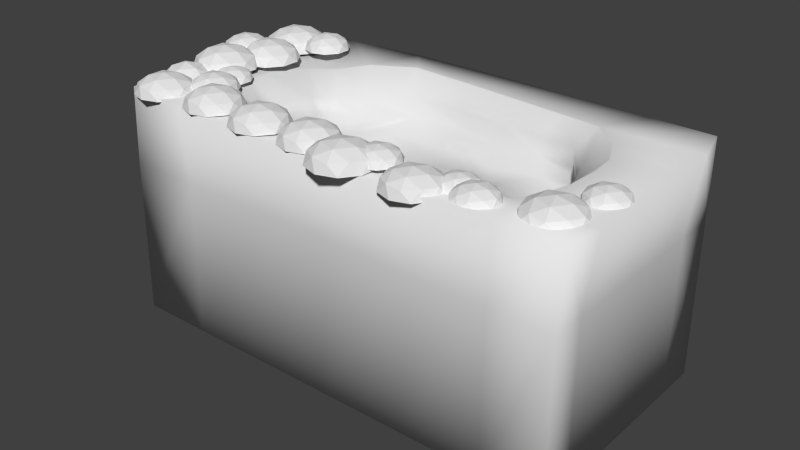 # Source: burialsite.blend  (saved by Blender 2.76.0; exported with 4.5.12 LTS)
import bpy
from mathutils import Matrix  # noqa: F401  (used for matrix-valued properties, if any)

bpy.ops.wm.read_factory_settings(use_empty=True)
scene = bpy.context.scene
scene.name = 'Scene'

# ---- collections
col_collection_1 = bpy.data.collections.new('Collection 1'); scene.collection.children.link(col_collection_1)

# ---- materials (node trees are filled in below, after node groups)
mat_material = bpy.data.materials.new('Material')
mat_material.alpha_threshold = 0.0
mat_material.use_transparent_shadow = False
mat_material.roughness = 0.5
mat_material.line_color = (0.0, 0.0, 0.0, 1.0)

# ---- material node trees

# ---- world
world_world = bpy.data.worlds.new('World'); scene.world = world_world
world_world.color = (0.05088, 0.05088, 0.05088)
world_world.use_sun_shadow = False
world_world.sun_shadow_jitter_overblur = 0.0
world_world.cycles.sampling_method = 'MANUAL'
world_world.cycles.sample_map_resolution = 256

# ---- meshes
me_cube = bpy.data.meshes.new('Cube')
me_cube.from_pydata([(1.0, 1.0, -1.0), (1.0, -1.0, -1.0), (-1.0, -1.0, -1.0), (-1.0, 1.0, -1.0), (2.996, 1.0, -1.0), (2.996, -1.0, -1.0), (1.0, -5.96e-08, -1.0), (-1.0, 2.98e-07, -1.0), (2.996, -5.96e-07, -1.0), (1.04, -0.9015, 0.9708), (0.9998, 0.7536, 0.9999), (-0.216, 0.5298, 0.9053), (-0.1824, -0.5692, 0.9848), (-0.4892, 0.007002, 0.9509), (2.61, 0.003417, 0.9718), (2.417, -0.6723, 0.9585), (2.261, 0.6322, 1.0), (1.011, 0.3008, -0.1067), (1.025, -0.3395, -0.157), (1.896, -0.001044, -0.1609), (0.09748, -0.01931, -0.1255), (2.109, 0.4975, -0.02812), (2.26, 0.631, 0.4997), (0.9795, 0.5143, 0.5759), (1.022, 0.5912, 0.007648), (-0.3182, 0.0008657, -0.01894), (-0.1635, -0.05212, 0.5062), (-0.2038, -0.4126, 0.5015), (-0.0952, -0.3576, -0.04625), (2.406, -0.07371, 0.4265), (2.34, -0.05532, -0.03561), (2.11, -0.4373, -0.07523), (2.276, -0.5805, 0.421), (1.024, -0.6726, 0.5636), (1.062, -0.5319, -0.02505), (-0.1199, 0.3664, -0.01076), (-0.04647, 0.2368, 0.454), (1.0, -0.7127, -1.0), (-0.376, 1.0, -1.0), (1.0, 0.9921, 0.3323), (-0.376, -1.0, -1.0), (1.002, -0.9755, 0.3387), (-1.0, 0.6487, -1.0), (-1.002, -0.9755, 0.3387), (-1.0, 0.9921, 0.3323), (1.011, -1.102, 0.9898), (2.996, -0.7127, -1.0), (2.996, 1.0, 0.3333), (2.996, -1.0, 0.3333), (2.464, -1.0, -1.0), (1.798, 1.0, -1.0), (1.0, 0.3154, -1.0), (-1.0, -0.3793, -1.0), (3.054, -1.014, 0.9852), (2.996, 0.3154, -1.0), (2.464, -4.53e-07, -1.0), (2.995, -0.0005731, 0.3328), (-0.998, 0.0002609, 0.3324), (0.9955, 1.05, 1.001), (-0.9911, 0.9684, 0.9899), (-0.376, 1.864e-07, -1.0), (2.129, 0.5547, 0.8107), (0.07052, 0.6443, 0.9781), (0.1694, -0.7366, 0.9818), (-0.3984, 0.4105, 0.9033), (2.52, -0.4993, 0.9596), (2.078, -0.7602, 0.9516), (1.504, 0.7049, 1.0), (1.028, 0.4776, -0.09342), (-0.4643, -0.2235, 0.9636), (2.587, 0.2257, 0.9696), (-0.1336, 0.001912, 0.8211), (-0.09187, -0.4333, -0.1267), (2.994, 1.004, 1.001), (3.131, 0.006958, 0.9909), (-0.9718, -0.9688, 0.9972), (-1.089, 0.003817, 0.996), (1.049, -0.4542, -0.1912), (0.999, 0.1092, -0.09257), (2.243, -0.02557, -0.1762), (0.693, -0.0007791, -0.1065), (2.393, -0.0376, -0.1367), (2.246, -0.5973, 0.7795), (1.059, -0.5274, -0.1463), (0.01277, 0.3007, 0.7764), (-1.0, 0.3154, -1.0), (1.0, 0.6487, -1.0), (2.996, 0.6487, -1.0), (-0.4566, 0.2153, 0.9337), (2.48, 0.445, 0.9809), (1.029, 0.3839, -0.1268), (0.4219, 0.3348, -0.1452), (1.0, -0.3793, -1.0), (2.996, -0.3793, -1.0), (-1.0, -0.7127, -1.0), (2.589, -0.27, 0.9648), (-0.4131, -0.4428, 0.9524), (0.9996, -0.1423, -0.1093), (0.4384, -0.3324, -0.1715), (1.798, -1.0, -1.0), (2.464, 1.0, -1.0), (1.798, -2.742e-07, -1.0), (1.619, -0.8366, 0.9557), (1.925, 0.6646, 1.0), (1.3, -0.002461, -0.1289), (1.575, 0.3107, -0.1552), (1.563, -0.3232, -0.1742), (1.847, -0.2429, -0.1664), (1.786, 0.3792, -0.1743), (1.875, 0.2068, -0.1653), (1.773, -0.384, -0.1834), (0.2907, 1.0, -1.0), (0.2907, -1.0, -1.0), (0.2907, 6.723e-08, -1.0), (0.4807, 0.7647, 1.012), (0.5728, -0.8513, 0.9762), (-0.1359, -0.01328, -0.1254), (0.1482, -0.2298, -0.1698), (0.2251, 0.3619, -0.1419), (0.1351, 0.1689, -0.1119), (0.2383, -0.3947, -0.1822), (2.123, 0.5377, -0.1767), (2.155, 0.4932, 0.1787), (2.245, 0.6188, 0.3431), (2.128, 0.554, 0.6625), (1.009, 0.6637, 0.8106), (1.007, 0.6457, 0.6703), (1.012, 0.4175, 0.3833), (1.018, 0.5832, 0.1759), (-0.3335, 0.00629, -0.1311), (-0.2726, -0.04587, 0.1258), (-0.1818, -0.07115, 0.3125), (-0.03012, -0.02766, 0.6925), (-0.0348, -0.4949, 0.8079), (-0.06252, -0.4404, 0.6744), (-0.237, -0.2851, 0.3315), (-0.1188, -0.3271, 0.08789), (2.396, -0.02984, 0.7829), (2.354, -0.04564, 0.6284), (2.321, -0.08707, 0.2454), (2.311, -0.08085, 0.09777), (2.114, -0.4697, -0.1612), (2.094, -0.4255, 0.03713), (2.161, -0.5015, 0.2233), (2.212, -0.5818, 0.6266), (1.042, -0.765, 0.7983), (1.043, -0.6579, 0.6953), (1.023, -0.6943, 0.3622), (1.05, -0.5795, 0.153), (-0.1341, 0.4334, -0.1177), (-0.08704, 0.2986, 0.124), (-0.06184, 0.2503, 0.2791), (0.06526, 0.2201, 0.6455), (0.1566, -0.5315, 0.4993), (0.1127, -0.4304, -0.04064), (0.5221, 0.4248, 0.5703), (0.5569, 0.5543, -0.004019), (1.9, 0.5064, 0.5376), (1.856, 0.5345, 0.01413), (1.558, -0.6495, 0.5523), (1.507, -0.4462, 0.004648), (2.327, -0.4426, 0.4013), (2.229, -0.36, -0.0701), (-0.2454, -0.2011, 0.5145), (-0.3149, -0.1995, -0.03982), (2.459, 0.1681, 0.4584), (2.321, 0.1575, -0.02764), (-0.1219, 0.1725, 0.4617), (-0.2646, 0.3127, -0.007962), (0.1398, 0.3048, 0.4805), (0.1335, 0.4359, -0.009147), (-0.1373, 0.07836, 0.4851), (-0.3237, 0.1976, -0.006837), (1.93, -0.4999, 0.4975), (1.87, -0.4813, -0.04704), (2.408, 0.4073, 0.4809), (2.232, 0.3445, -0.04931), (-0.3, -0.3539, 0.494), (-0.2254, -0.3191, -0.04411), (1.502, 0.3358, 0.581), (1.487, 0.5863, 0.0189), (2.344, -0.2963, 0.3975), (2.279, -0.2243, -0.06476), (0.5678, -0.7294, 0.504), (0.5622, -0.556, 0.01499), (0.5572, -0.5524, 0.1845), (0.5608, -0.6471, 0.3544), (0.6369, -0.5954, 0.6935), (0.6345, -0.6668, 0.8201), (2.21, -0.2543, 0.04076), (2.229, -0.264, 0.1913), (2.321, -0.2695, 0.6181), (2.392, -0.2478, 0.7814), (1.496, 0.6063, 0.1855), (1.489, 0.4065, 0.395), (1.463, 0.4687, 0.7113), (1.458, 0.615, 0.8132), (-0.2287, -0.3037, 0.09594), (-0.2387, -0.2877, 0.3118), (-0.1535, -0.3567, 0.6593), (-0.1485, -0.3584, 0.8051), (2.292, 0.389, 0.1391), (2.369, 0.4232, 0.3187), (2.272, 0.3528, 0.645), (2.291, 0.3639, 0.7925), (1.869, -0.4258, 0.09581), (1.885, -0.4412, 0.2735), (1.914, -0.6284, 0.6257), (1.946, -0.6671, 0.7742), (-0.2603, 0.1384, 0.1299), (-0.1856, 0.08662, 0.2972), (-0.01571, 0.09102, 0.6776), (-0.1234, 0.1442, 0.7998), (0.1539, 0.3652, 0.1327), (0.1589, 0.3218, 0.2972), (0.2229, 0.2808, 0.6678), (0.1721, 0.4831, 0.76), (-0.219, 0.2408, 0.1252), (-0.1665, 0.1884, 0.2818), (-0.0007801, 0.1688, 0.6529), (-0.08249, 0.2443, 0.7775), (2.326, 0.1641, 0.1204), (2.383, 0.1716, 0.2826), (2.347, 0.153, 0.6332), (2.376, 0.1654, 0.7819), (-0.3013, -0.2016, 0.12), (-0.2526, -0.1887, 0.32), (-0.1446, -0.1874, 0.6689), (-0.1672, -0.1854, 0.815), (2.182, -0.3496, 0.03341), (2.213, -0.388, 0.1919), (2.279, -0.4453, 0.619), (2.336, -0.4445, 0.7791), (1.499, -0.3511, 0.208), (1.525, -0.5387, 0.3736), (1.528, -0.6949, 0.6479), (1.544, -0.7307, 0.7776), (1.852, 0.4688, 0.2058), (1.874, 0.4385, 0.3885), (1.831, 0.5693, 0.6667), (1.831, 0.5845, 0.8109), (0.5892, 0.456, 0.174), (0.5681, 0.3939, 0.365), (0.5652, 0.5784, 0.663), (0.5488, 0.6529, 0.8055), (0.1175, -0.3793, 0.103), (0.1039, -0.4203, 0.317), (0.3012, -0.5296, 0.6825), (0.2766, -0.6269, 0.8055), (0.2907, -0.7127, -1.0), (0.2873, -0.9619, 0.3241), (0.3, 0.9293, 0.3072), (0.2643, 1.048, 1.002), (0.2907, 0.3154, -1.0), (0.1202, -0.4883, -0.1266), (-0.3676, -1.039, 0.994), (0.5109, -0.4518, -0.1584), (0.3223, 0.1111, -0.116), (0.5361, 0.5149, -0.1209), (0.4946, 0.4671, -0.158), (0.2907, 0.6487, -1.0), (0.3434, -0.1371, -0.1421), (0.2907, -0.3793, -1.0), (1.792, -0.9879, 0.3268), (1.798, 0.9986, 0.3331), (1.798, 0.6487, -1.0), (1.798, -0.3793, -1.0), (1.839, -1.077, 0.9841), (1.854, 0.5576, -0.1392), (2.461, 1.016, 1.001), (1.524, -0.4245, -0.1844), (1.595, 0.1104, -0.1564), (1.508, -0.4842, -0.1358), (1.518, 0.4262, -0.1495), (1.798, 0.3154, -1.0), (1.292, -0.2566, -0.1506), (1.798, -0.7127, -1.0), (-0.376, -0.3793, -1.0), (-1.068, -0.3654, 0.9994), (2.996, -0.3793, 0.3332), (2.464, -0.7127, -1.0), (-1.014, -0.62, 0.3376), (2.232, -0.3674, -0.1613), (-0.336, -0.2183, -0.1564), (3.093, -0.73, 0.9856), (-0.1495, -0.2184, -0.1677), (2.168, -0.2043, -0.1975), (3.123, 0.3329, 0.9903), (-0.9973, 0.3076, 0.3303), (2.464, 0.3154, -1.0), (2.996, 0.6487, 0.3333), (-0.376, 0.6487, -1.0), (-1.042, 0.6416, 0.9909), (1.891, 0.4359, -0.2147), (2.07, 0.3384, -0.2401), (0.07869, 0.4109, -0.1513), (-0.106, 0.3205, -0.1175), (2.348, 0.1597, -0.1423), (-0.2714, 0.3515, -0.1082), (0.1172, 0.4908, -0.1203), (-0.3498, 0.2134, -0.1223), (1.888, -0.5162, -0.1476), (2.222, 0.3336, -0.1851), (-0.1396, 0.1612, -0.1113), (2.189, 0.1695, -0.1987), (2.076, -0.3785, -0.2017), (1.925, -0.4527, -0.1915), (0.08335, -0.4646, -0.1787), (-0.08503, -0.3903, -0.1815), (-1.069, 0.3208, 0.9914), (3.119, -0.3889, 0.9876), (1.795, 1.032, 1.001), (0.2933, -1.083, 0.9919), (-0.2252, -0.3431, -0.1369), (1.488, 0.5166, -0.09709), (2.3, -0.2037, -0.1565), (0.553, -0.5348, -0.09783), (-0.376, 0.3154, -1.0), (-0.4068, 1.008, 0.9929), (2.52, -1.048, 0.9826), (-1.003, -0.3699, 0.3314), (2.996, 0.3151, 0.3333), (2.464, -0.3793, -1.0), (2.464, 0.6487, -1.0), (2.464, 1.0, 0.3333), (2.464, -0.996, 0.3323), (2.996, -0.7127, 0.3333), (-0.3852, 0.956, 0.316), (-1.017, 0.3779, 0.3521), (-0.3732, -0.9746, 0.3274), (3.081, 0.6692, 0.9944), (-1.026, -0.6888, 0.9985), (-0.376, -0.7127, -1.0), (2.48, 0.445, 0.9809), (-0.4131, -0.4428, 0.9524), (2.589, -0.27, 0.9648), (2.078, -0.7602, 0.9516), (1.504, 0.7049, 1.0), (0.07052, 0.6443, 0.9781), (0.5728, -0.8513, 0.9762), (-0.3984, 0.4105, 0.9033), (-0.4566, 0.2153, 0.9337), (2.587, 0.2257, 0.9696), (-0.4643, -0.2235, 0.9636), (2.52, -0.4993, 0.9596), (1.619, -0.8366, 0.9557), (1.925, 0.6646, 1.0), (0.4807, 0.7647, 1.012), (0.1694, -0.7366, 0.9818), (1.04, -0.9015, 0.9708), (2.61, 0.003417, 0.9718), (0.9998, 0.7536, 0.9999), (-0.1824, -0.5692, 0.9848), (2.261, 0.6322, 1.0), (2.417, -0.6723, 0.9585), (-0.4892, 0.007002, 0.9509), (-0.216, 0.5298, 0.9053), (2.819, -0.9153, 1.015), (2.575, -0.8361, 1.015), (2.575, -0.5796, 1.015), (2.819, -0.5003, 1.015), (2.97, -0.7078, 1.015), (2.752, -0.7078, 1.101), (2.984, -0.7832, 0.945), (2.984, -0.6324, 0.945), (2.752, -0.9518, 0.945), (2.895, -0.9052, 0.945), (2.52, -0.7832, 0.945), (2.608, -0.9052, 0.945), (2.608, -0.5105, 0.945), (2.52, -0.6324, 0.945), (2.895, -0.5105, 0.945), (2.752, -0.4639, 0.945), (2.919, -0.8298, 1.027), (2.687, -0.9052, 1.027), (2.544, -0.7078, 1.027), (2.687, -0.5105, 1.027), (2.919, -0.5859, 1.027), (2.791, -0.8298, 1.078), (2.88, -0.7078, 1.078), (2.648, -0.7832, 1.078), (2.648, -0.6324, 1.078), (2.791, -0.5859, 1.078), (2.95, -0.4811, 1.012), (2.77, -0.4226, 1.012), (2.77, -0.2333, 1.012), (2.95, -0.1748, 1.012), (3.062, -0.3279, 1.012), (2.9, -0.3279, 1.076), (3.072, -0.3836, 0.9609), (3.072, -0.2723, 0.9609), (2.9, -0.508, 0.9609), (3.006, -0.4736, 0.9609), (2.729, -0.3836, 0.9609), (2.795, -0.4736, 0.9609), (2.795, -0.1823, 0.9609), (2.729, -0.2723, 0.9609), (3.006, -0.1823, 0.9609), (2.9, -0.1479, 0.9609), (3.024, -0.418, 1.021), (2.853, -0.4736, 1.021), (2.747, -0.3279, 1.021), (2.853, -0.1823, 1.021), (3.024, -0.2379, 1.021), (2.93, -0.418, 1.059), (2.995, -0.3279, 1.059), (2.824, -0.3836, 1.059), (2.824, -0.2723, 1.059), (2.93, -0.2379, 1.059), (2.298, -0.9894, 1.012), (2.118, -0.9308, 1.012), (2.118, -0.7415, 1.012), (2.298, -0.683, 1.012), (2.41, -0.8362, 1.012), (2.249, -0.8362, 1.076), (2.42, -0.8918, 0.9609), (2.42, -0.7805, 0.9609), (2.249, -1.016, 0.9609), (2.354, -0.9819, 0.9609), (2.077, -0.8918, 0.9609), (2.143, -0.9819, 0.9609), (2.143, -0.6905, 0.9609), (2.077, -0.7805, 0.9609), (2.354, -0.6905, 0.9609), (2.249, -0.6561, 0.9609), (2.372, -0.9262, 1.021), (2.201, -0.9819, 1.021), (2.095, -0.8362, 1.021), (2.201, -0.6905, 1.021), (2.372, -0.7461, 1.021), (2.278, -0.9262, 1.059), (2.343, -0.8362, 1.059), (2.172, -0.8918, 1.059), (2.172, -0.7805, 1.059), (2.278, -0.7461, 1.059), (1.884, -1.135, 1.015), (1.642, -1.056, 1.015), (1.642, -0.801, 1.015), (1.884, -0.7221, 1.015), (2.034, -0.9286, 1.015), (1.817, -0.9286, 1.1), (2.048, -1.004, 0.9453), (2.048, -0.8536, 0.9453), (1.817, -1.171, 0.9453), (1.96, -1.125, 0.9453), (1.586, -1.004, 0.9453), (1.675, -1.125, 0.9453), (1.675, -0.7322, 0.9453), (1.586, -0.8536, 0.9453), (1.96, -0.7322, 0.9453), (1.817, -0.6859, 0.9453), (1.984, -1.05, 1.027), (1.753, -1.125, 1.027), (1.611, -0.9286, 1.027), (1.753, -0.7322, 1.027), (1.984, -0.8072, 1.027), (1.857, -1.05, 1.077), (1.945, -0.9286, 1.077), (1.714, -1.004, 1.077), (1.714, -0.8536, 1.077), (1.857, -0.8072, 1.077), (2.101, -0.8853, 1.011), (1.947, -0.8352, 1.011), (1.947, -0.6729, 1.011), (2.101, -0.6227, 1.011), (2.197, -0.754, 1.011), (2.059, -0.754, 1.066), (2.205, -0.8017, 0.9673), (2.205, -0.7063, 0.9673), (2.059, -0.9084, 0.9673), (2.149, -0.8789, 0.9673), (1.912, -0.8017, 0.9673), (1.968, -0.8789, 0.9673), (1.968, -0.6292, 0.9673), (1.912, -0.7063, 0.9673), (2.149, -0.6292, 0.9673), (2.059, -0.5997, 0.9673), (2.165, -0.8312, 1.019), (2.018, -0.8789, 1.019), (1.927, -0.754, 1.019), (2.018, -0.6292, 1.019), (2.165, -0.6769, 1.019), (2.084, -0.8312, 1.051), (2.14, -0.754, 1.051), (1.993, -0.8017, 1.051), (1.993, -0.7063, 1.051), (2.084, -0.6769, 1.051), (-0.6763, -1.046, 1.043), (-0.919, -0.9669, 1.043), (-0.919, -0.7117, 1.043), (-0.6763, -0.6329, 1.043), (-0.5264, -0.8393, 1.043), (-0.7434, -0.8393, 1.129), (-0.5126, -0.9143, 0.9736), (-0.5126, -0.7643, 0.9736), (-0.7434, -1.082, 0.9736), (-0.6008, -1.036, 0.9736), (-0.9742, -0.9143, 0.9736), (-0.8861, -1.036, 0.9736), (-0.8861, -0.643, 0.9736), (-0.9742, -0.7643, 0.9736), (-0.6008, -0.643, 0.9736), (-0.7434, -0.5966, 0.9736), (-0.5764, -0.9606, 1.055), (-0.8072, -1.036, 1.055), (-0.9499, -0.8393, 1.055), (-0.8072, -0.643, 1.055), (-0.5764, -0.7179, 1.055), (-0.704, -0.9606, 1.106), (-0.6158, -0.8393, 1.106), (-0.8466, -0.9143, 1.106), (-0.8466, -0.7643, 1.106), (-0.704, -0.7179, 1.106), (-0.1104, -1.047, 1.066), (-0.353, -0.9677, 1.066), (-0.353, -0.7125, 1.066), (-0.1104, -0.6336, 1.066), (0.03962, -0.8401, 1.066), (-0.1774, -0.8401, 1.152), (0.05336, -0.9151, 0.9967), (0.05336, -0.7651, 0.9967), (-0.1774, -1.083, 0.9967), (-0.03479, -1.036, 0.9967), (-0.4082, -0.9151, 0.9967), (-0.3201, -1.036, 0.9967), (-0.3201, -0.6438, 0.9967), (-0.4082, -0.7651, 0.9967), (-0.03479, -0.6438, 0.9967), (-0.1774, -0.5974, 0.9967), (-0.01043, -0.9614, 1.078), (-0.2412, -1.036, 1.078), (-0.3839, -0.8401, 1.078), (-0.2412, -0.6438, 1.078), (-0.01043, -0.7187, 1.078), (-0.138, -0.9614, 1.129), (-0.04985, -0.8401, 1.129), (-0.2807, -0.9151, 1.129), (-0.2807, -0.7651, 1.129), (-0.138, -0.7187, 1.129), (-0.4905, -0.4613, 1.03), (-0.6537, -0.4083, 1.03), (-0.6537, -0.2368, 1.03), (-0.4905, -0.1838, 1.03), (-0.3897, -0.3225, 1.03), (-0.5356, -0.3225, 1.087), (-0.3805, -0.373, 0.9831), (-0.3805, -0.2721, 0.9831), (-0.5356, -0.4857, 0.9831), (-0.4397, -0.4545, 0.9831), (-0.6908, -0.373, 0.9831), (-0.6315, -0.4545, 0.9831), (-0.6315, -0.1905, 0.9831), (-0.6908, -0.2721, 0.9831), (-0.4397, -0.1905, 0.9831), (-0.5356, -0.1594, 0.9831), (-0.4234, -0.4041, 1.038), (-0.5785, -0.4545, 1.038), (-0.6744, -0.3225, 1.038), (-0.5785, -0.1906, 1.038), (-0.4234, -0.241, 1.038), (-0.5091, -0.4041, 1.072), (-0.4499, -0.3225, 1.072), (-0.605, -0.373, 1.072), (-0.605, -0.2721, 1.072), (-0.5091, -0.241, 1.072), (-0.4214, -0.7414, 1.044), (-0.6259, -0.675, 1.044), (-0.6259, -0.46, 1.044), (-0.4214, -0.3936, 1.044), (-0.2951, -0.5675, 1.044), (-0.4779, -0.5675, 1.116), (-0.2835, -0.6307, 0.9857), (-0.2835, -0.5043, 0.9857), (-0.4779, -0.772, 0.9857), (-0.3578, -0.7329, 0.9857), (-0.6724, -0.6307, 0.9857), (-0.5981, -0.7329, 0.9857), (-0.5981, -0.4021, 0.9857), (-0.6724, -0.5043, 0.9857), (-0.3578, -0.4021, 0.9857), (-0.4779, -0.3631, 0.9857), (-0.3373, -0.6697, 1.054), (-0.5317, -0.7329, 1.054), (-0.6519, -0.5675, 1.054), (-0.5317, -0.4021, 1.054), (-0.3373, -0.4653, 1.054), (-0.4447, -0.6697, 1.097), (-0.3705, -0.5675, 1.097), (-0.5649, -0.6307, 1.097), (-0.5649, -0.5043, 1.097), (-0.4447, -0.4653, 1.097), (-0.5714, -0.02587, 1.074), (-0.8273, 0.05728, 1.074), (-0.8273, 0.3263, 1.074), (-0.5714, 0.4095, 1.074), (-0.4132, 0.1918, 1.074), (-0.6421, 0.1918, 1.165), (-0.3987, 0.1127, 1.001), (-0.3987, 0.2709, 1.001), (-0.6421, -0.06409, 1.001), (-0.4917, -0.01522, 1.001), (-0.8855, 0.1127, 1.001), (-0.7925, -0.01522, 1.001), (-0.7925, 0.3988, 1.001), (-0.8855, 0.2709, 1.001), (-0.4917, 0.3988, 1.001), (-0.6421, 0.4477, 1.001), (-0.466, 0.06386, 1.087), (-0.7094, -0.01521, 1.087), (-0.8598, 0.1918, 1.087), (-0.7094, 0.3988, 1.087), (-0.466, 0.3198, 1.087), (-0.6005, 0.06386, 1.14), (-0.5076, 0.1918, 1.14), (-0.7509, 0.1127, 1.14), (-0.7509, 0.2709, 1.14), (-0.6005, 0.3198, 1.14), (0.4184, -1.082, 1.066), (0.1757, -1.004, 1.066), (0.1757, -0.7484, 1.066), (0.4184, -0.6696, 1.066), (0.5684, -0.876, 1.066), (0.3513, -0.876, 1.152), (0.5821, -0.951, 0.9967), (0.5821, -0.801, 0.9967), (0.3513, -1.119, 0.9967), (0.494, -1.072, 0.9967), (0.1205, -0.951, 0.9967), (0.2087, -1.072, 0.9967), (0.2087, -0.6797, 0.9967), (0.1205, -0.801, 0.9967), (0.494, -0.6797, 0.9967), (0.3513, -0.6333, 0.9967), (0.5183, -0.9974, 1.078), (0.2875, -1.072, 1.078), (0.1449, -0.876, 1.078), (0.2875, -0.6797, 1.078), (0.5183, -0.7547, 1.078), (0.3908, -0.9974, 1.129), (0.4789, -0.876, 1.129), (0.2481, -0.951, 1.129), (0.2481, -0.801, 1.129), (0.3908, -0.7547, 1.129), (0.9164, -1.082, 1.066), (0.6737, -1.004, 1.066), (0.6737, -0.7484, 1.066), (0.9164, -0.6696, 1.066), (1.066, -0.876, 1.066), (0.8493, -0.876, 1.152), (1.08, -0.951, 0.9967), (1.08, -0.801, 0.9967), (0.8493, -1.119, 0.9967), (0.9919, -1.072, 0.9967), (0.6185, -0.951, 0.9967), (0.7066, -1.072, 0.9967), (0.7066, -0.6797, 0.9967), (0.6185, -0.801, 0.9967), (0.9919, -0.6797, 0.9967), (0.8493, -0.6333, 0.9967), (1.016, -0.9974, 1.078), (0.7855, -1.072, 1.078), (0.6429, -0.876, 1.078), (0.7855, -0.6797, 1.078), (1.016, -0.7547, 1.078), (0.8887, -0.9974, 1.129), (0.9769, -0.876, 1.129), (0.7461, -0.951, 1.129), (0.7461, -0.801, 1.129), (0.8887, -0.7547, 1.129), (1.5, -0.9999, 1.064), (1.318, -0.9408, 1.064), (1.318, -0.7496, 1.064), (1.5, -0.6906, 1.064), (1.613, -0.8452, 1.064), (1.45, -0.8452, 1.128), (1.623, -0.9014, 1.012), (1.623, -0.789, 1.012), (1.45, -1.027, 1.012), (1.557, -0.9923, 1.012), (1.277, -0.9014, 1.012), (1.343, -0.9923, 1.012), (1.343, -0.6981, 1.012), (1.277, -0.789, 1.012), (1.557, -0.6981, 1.012), (1.45, -0.6634, 1.012), (1.575, -0.9361, 1.073), (1.402, -0.9923, 1.073), (1.295, -0.8452, 1.073), (1.402, -0.6981, 1.073), (1.575, -0.7543, 1.073), (1.479, -0.9361, 1.111), (1.545, -0.8452, 1.111), (1.373, -0.9014, 1.111), (1.373, -0.789, 1.111), (1.479, -0.7543, 1.111), (1.329, -1.216, 1.067), (1.062, -1.129, 1.067), (1.062, -0.8485, 1.067), (1.329, -0.7617, 1.067), (1.494, -0.989, 1.067), (1.255, -0.989, 1.161), (1.509, -1.071, 0.9906), (1.509, -0.9064, 0.9906), (1.255, -1.256, 0.9906), (1.412, -1.205, 0.9906), (1.001, -1.071, 0.9906), (1.098, -1.205, 0.9906), (1.098, -0.7729, 0.9906), (1.001, -0.9064, 0.9906), (1.412, -0.7729, 0.9906), (1.255, -0.7219, 0.9906), (1.439, -1.123, 1.08), (1.185, -1.205, 1.08), (1.028, -0.989, 1.08), (1.185, -0.7729, 1.08), (1.439, -0.8554, 1.08), (1.298, -1.123, 1.136), (1.395, -0.989, 1.136), (1.141, -1.071, 1.136), (1.141, -0.9064, 1.136), (1.298, -0.8554, 1.136), (-0.3903, 0.5182, 1.064), (-0.5859, 0.5818, 1.064), (-0.5859, 0.7875, 1.064), (-0.3903, 0.851, 1.064), (-0.2694, 0.6846, 1.064), (-0.4444, 0.6846, 1.133), (-0.2583, 0.6242, 1.008), (-0.2583, 0.7451, 1.008), (-0.4444, 0.489, 1.008), (-0.3294, 0.5263, 1.008), (-0.6304, 0.6242, 1.008), (-0.5594, 0.5263, 1.008), (-0.5594, 0.8429, 1.008), (-0.6304, 0.7451, 1.008), (-0.3294, 0.8429, 1.008), (-0.4444, 0.8802, 1.008), (-0.3098, 0.5868, 1.074), (-0.4958, 0.5263, 1.074), (-0.6108, 0.6846, 1.074), (-0.4958, 0.8429, 1.074), (-0.3098, 0.7824, 1.074), (-0.4126, 0.5868, 1.115), (-0.3415, 0.6846, 1.115), (-0.5276, 0.6242, 1.115), (-0.5276, 0.7451, 1.115), (-0.4126, 0.7824, 1.115), (-0.7127, 0.4264, 1.042), (-0.9864, 0.5153, 1.042), (-0.9864, 0.8031, 1.042), (-0.7127, 0.892, 1.042), (-0.5435, 0.6592, 1.042), (-0.7883, 0.6592, 1.139), (-0.528, 0.5746, 0.9636), (-0.528, 0.7438, 0.9636), (-0.7883, 0.3855, 0.9636), (-0.6275, 0.4378, 0.9636), (-1.049, 0.5746, 0.9636), (-0.9492, 0.4378, 0.9636), (-0.9492, 0.8806, 0.9636), (-1.049, 0.7438, 0.9636), (-0.6275, 0.8806, 0.9636), (-0.7883, 0.9329, 0.9636), (-0.6, 0.5224, 1.056), (-0.8603, 0.4378, 1.056), (-1.021, 0.6592, 1.056), (-0.8603, 0.8806, 1.056), (-0.6, 0.796, 1.056), (-0.7439, 0.5224, 1.112), (-0.6445, 0.6592, 1.112), (-0.9047, 0.5746, 1.112), (-0.9047, 0.7438, 1.112), (-0.7439, 0.796, 1.112), (-0.697, -0.412, 1.083), (-0.9707, -0.323, 1.083), (-0.9707, -0.03527, 1.083), (-0.697, 0.05366, 1.083), (-0.5278, -0.1791, 1.083), (-0.7726, -0.1791, 1.18), (-0.5123, -0.2637, 1.005), (-0.5123, -0.09458, 1.005), (-0.7726, -0.4528, 1.005), (-0.6117, -0.4006, 1.005), (-1.033, -0.2637, 1.005), (-0.9335, -0.4006, 1.005), (-0.9335, 0.04227, 1.005), (-1.033, -0.09458, 1.005), (-0.6117, 0.04227, 1.005), (-0.7726, 0.09454, 1.005), (-0.5843, -0.316, 1.097), (-0.8446, -0.4006, 1.097), (-1.005, -0.1791, 1.097), (-0.8446, 0.04227, 1.097), (-0.5843, -0.04231, 1.097), (-0.7282, -0.316, 1.154), (-0.6287, -0.1791, 1.154), (-0.889, -0.2637, 1.154), (-0.889, -0.09458, 1.154), (-0.7282, -0.04231, 1.154), (-0.7641, -0.7397, 1.007), (-0.9894, -0.6665, 1.007), (-0.9894, -0.4296, 1.007), (-0.7641, -0.3564, 1.007), (-0.6249, -0.548, 1.007), (-0.8264, -0.548, 1.123), (-0.6121, -0.6177, 0.913), (-0.6121, -0.4784, 0.913), (-0.8264, -0.7733, 0.913), (-0.694, -0.7303, 0.913), (-1.041, -0.6177, 0.913), (-0.9588, -0.7303, 0.913), (-0.9588, -0.3657, 0.913), (-1.041, -0.4784, 0.913), (-0.694, -0.3657, 0.913), (-0.8264, -0.3227, 0.913), (-0.6713, -0.6607, 1.023), (-0.8856, -0.7303, 1.023), (-1.018, -0.548, 1.023), (-0.8856, -0.3657, 1.023), (-0.6713, -0.4354, 1.023), (-0.7898, -0.6607, 1.091), (-0.7079, -0.548, 1.091), (-0.9222, -0.6177, 1.091), (-0.9222, -0.4784, 1.091), (-0.7898, -0.4354, 1.091), (-0.8347, -0.0004771, 1.1), (-1.034, 0.06428, 1.1), (-1.034, 0.2738, 1.1), (-0.8347, 0.3386, 1.1), (-0.7115, 0.1691, 1.1), (-0.8898, 0.1691, 1.17), (-0.7002, 0.1075, 1.043), (-0.7002, 0.2306, 1.043), (-0.8898, -0.03024, 1.043), (-0.7726, 0.00782, 1.043), (-1.079, 0.1075, 1.043), (-1.007, 0.00782, 1.043), (-1.007, 0.3303, 1.043), (-1.079, 0.2306, 1.043), (-0.7726, 0.3303, 1.043), (-0.8898, 0.3684, 1.043), (-0.7526, 0.06941, 1.11), (-0.9422, 0.007821, 1.11), (-1.059, 0.1691, 1.11), (-0.9422, 0.3303, 1.11), (-0.7526, 0.2687, 1.11), (-0.8574, 0.06941, 1.151), (-0.785, 0.1691, 1.151), (-0.9746, 0.1075, 1.151), (-0.9746, 0.2306, 1.151), (-0.8574, 0.2687, 1.151)], [], [(0, 50, 265, 86), (31, 141, 301, 174), (75, 43, 329, 255), (311, 58, 10, 67), (53, 48, 326, 284), (49, 5, 48, 325), (306, 305, 110), (72, 254, 307), (273, 90, 17, 105), (295, 296, 118), (314, 68, 90, 273), (221, 201, 176, 166), (304, 79, 81, 297), (285, 116, 129, 283), (119, 257, 91), (294, 304, 297, 302), (303, 296, 298, 300), (292, 309, 88, 64), (291, 317, 85, 42), (295, 149, 298, 296), (35, 150, 217, 168), (287, 330, 89, 70), (81, 79, 286, 315), (284, 310, 95, 65), (308, 285, 283, 313), (286, 305, 282, 315), (282, 305, 141), (280, 322, 93, 46), (56, 74, 310, 279), (278, 331, 96, 69), (24, 128, 241, 156), (18, 275, 97), (104, 271, 78), (19, 104, 275, 107), (303, 300, 129, 116), (67, 103, 269, 311), (322, 55, 8, 93), (66, 102, 267, 319), (324, 264, 311, 269), (308, 120, 117, 285), (303, 119, 118, 296), (257, 20, 261, 80), (327, 38, 3, 44), (255, 312, 115, 63), (256, 307, 254, 316), (62, 114, 252, 318), (318, 59, 11, 62), (331, 75, 12, 96), (255, 63, 12, 75), (43, 75, 331, 281), (263, 41, 1, 99), (61, 124, 203, 204), (330, 73, 16, 89), (82, 144, 207, 208), (123, 122, 201, 202), (71, 132, 211, 212), (319, 53, 15, 66), (143, 142, 205, 206), (84, 152, 215, 216), (131, 130, 209, 210), (215, 152, 36, 169), (213, 150, 35, 170), (211, 132, 26, 171), (209, 130, 25, 172), (207, 144, 32, 173), (205, 142, 31, 174), (203, 124, 22, 175), (201, 122, 21, 176), (199, 134, 27, 177), (197, 136, 28, 178), (195, 126, 23, 179), (193, 128, 24, 180), (191, 138, 29, 181), (189, 140, 30, 182), (187, 146, 33, 183), (185, 148, 34, 184), (154, 184, 316, 254), (59, 44, 328, 292), (245, 246, 186, 185), (247, 187, 183, 153), (33, 147, 186, 183), (247, 248, 188, 187), (19, 79, 304, 109), (339, 115, 9, 349), (162, 182, 315, 282), (159, 173, 206, 234), (229, 230, 190, 189), (231, 191, 181, 161), (29, 139, 190, 181), (231, 232, 192, 191), (21, 122, 237, 158), (335, 95, 14, 350), (158, 180, 314, 268), (155, 169, 214, 242), (139, 140, 189, 190), (237, 238, 194, 193), (239, 195, 179, 157), (23, 127, 194, 179), (239, 240, 196, 195), (34, 83, 316, 184), (337, 67, 10, 351), (164, 178, 313, 283), (161, 181, 190, 230), (225, 226, 198, 197), (227, 199, 177, 163), (27, 135, 198, 177), (227, 228, 200, 199), (3, 42, 328, 44), (334, 96, 12, 352), (166, 176, 302, 297), (163, 177, 198, 226), (145, 146, 187, 188), (221, 222, 202, 201), (223, 203, 175, 165), (22, 123, 202, 175), (223, 224, 204, 203), (117, 261, 20), (353, 61, 204, 333), (160, 174, 301, 272), (157, 179, 194, 238), (25, 129, 300, 172), (233, 234, 206, 205), (235, 207, 173, 159), (32, 143, 206, 173), (235, 236, 208, 207), (336, 66, 15, 354), (168, 172, 300, 298), (165, 175, 202, 222), (137, 138, 191, 192), (217, 218, 210, 209), (219, 211, 171, 167), (26, 131, 210, 171), (219, 220, 212, 211), (31, 142, 229, 162), (355, 71, 212, 341), (156, 170, 299, 258), (153, 183, 186, 246), (241, 242, 214, 213), (243, 215, 169, 155), (36, 151, 214, 169), (243, 244, 216, 215), (30, 140, 221, 166), (338, 62, 11, 356), (217, 150, 151, 218), (22, 124, 239, 157), (219, 152, 84, 220), (108, 105, 109), (356, 340, 220, 84), (140, 139, 222, 221), (27, 134, 247, 153), (139, 29, 165, 222), (138, 137, 224, 223), (350, 342, 224, 137), (225, 130, 131, 226), (29, 138, 223, 165), (227, 132, 71, 228), (277, 332, 94, 52), (355, 343, 228, 71), (229, 142, 143, 230), (32, 144, 231, 161), (231, 144, 82, 232), (354, 344, 232, 82), (148, 147, 234, 233), (23, 126, 243, 155), (147, 33, 159, 234), (146, 145, 236, 235), (237, 193, 180, 158), (349, 345, 236, 145), (28, 136, 245, 154), (237, 122, 123, 238), (36, 152, 219, 167), (239, 124, 61, 240), (294, 121, 268, 293), (128, 127, 242, 241), (33, 146, 235, 159), (127, 23, 155, 242), (126, 125, 244, 243), (245, 185, 184, 154), (351, 347, 244, 125), (136, 135, 246, 245), (135, 27, 153, 246), (1, 37, 276, 99), (135, 136, 197, 198), (134, 133, 248, 247), (352, 348, 248, 133), (167, 171, 210, 218), (249, 37, 1, 112), (40, 112, 250, 329), (1, 41, 250, 112), (110, 270, 306), (83, 77, 256, 316), (251, 39, 0, 111), (10, 58, 252, 114), (348, 339, 188, 248), (332, 40, 2, 94), (253, 51, 6, 113), (340, 341, 212, 220), (72, 28, 154, 254), (289, 323, 87, 54), (312, 255, 329, 250), (111, 38, 327, 251), (77, 18, 98, 256), (299, 149, 295), (97, 104, 78, 80), (78, 17, 91, 257), (113, 60, 317, 253), (117, 98, 261), (68, 24, 156, 258), (17, 90, 259, 91), (98, 117, 120), (38, 111, 260, 291), (0, 86, 260, 111), (18, 97, 261, 98), (60, 113, 262, 277), (6, 92, 262, 113), (112, 40, 332, 249), (57, 76, 309, 288), (45, 41, 263, 267), (120, 307, 256), (50, 100, 323, 265), (344, 335, 192, 232), (264, 39, 58, 311), (51, 86, 265, 274), (28, 72, 313, 178), (37, 92, 266, 276), (9, 45, 267, 102), (19, 271, 104), (121, 21, 158, 268), (16, 73, 269, 103), (301, 141, 305, 306), (107, 110, 305, 286), (77, 83, 272, 270), (108, 109, 304, 294), (8, 54, 321, 56), (83, 34, 160, 272), (268, 314, 273, 293), (317, 60, 7, 85), (55, 101, 274, 289), (309, 76, 13, 88), (324, 100, 50, 264), (106, 275, 18), (313, 72, 307, 308), (49, 99, 276, 280), (277, 52, 7, 60), (249, 332, 277, 262), (320, 278, 76, 57), (331, 278, 320, 281), (8, 56, 279, 93), (280, 46, 5, 49), (271, 109, 105), (99, 49, 325, 263), (225, 197, 178, 164), (266, 322, 280, 276), (52, 94, 281, 320), (2, 43, 281, 94), (30, 81, 315, 182), (92, 37, 249, 262), (141, 31, 162, 282), (73, 47, 324, 269), (129, 25, 164, 283), (15, 53, 284, 65), (310, 284, 326, 279), (20, 116, 285, 117), (79, 19, 107, 286), (321, 287, 74, 56), (330, 287, 321, 290), (7, 57, 288, 85), (289, 54, 8, 55), (265, 323, 289, 274), (54, 87, 290, 321), (4, 47, 290, 87), (312, 45, 9, 115), (47, 73, 330, 290), (3, 38, 291, 42), (303, 116, 20, 119), (253, 317, 291, 260), (118, 259, 295), (11, 59, 292, 64), (229, 189, 182, 162), (309, 292, 328, 288), (258, 299, 295, 259), (81, 30, 166, 297), (90, 68, 258, 259), (149, 35, 168, 298), (18, 77, 270, 106), (151, 36, 167, 218), (131, 26, 163, 226), (272, 301, 306, 270), (353, 16, 103, 346), (143, 32, 161, 230), (123, 22, 157, 238), (271, 19, 109), (270, 110, 106), (147, 148, 185, 186), (151, 150, 213, 214), (58, 39, 251, 252), (342, 333, 204, 224), (343, 334, 200, 228), (91, 118, 119), (42, 85, 288, 328), (24, 68, 314, 180), (26, 132, 227, 163), (34, 148, 233, 160), (251, 327, 318, 252), (108, 293, 273), (327, 44, 59, 318), (263, 325, 319, 267), (324, 47, 4, 100), (106, 107, 275), (25, 130, 225, 164), (104, 97, 275), (6, 51, 274, 101), (7, 52, 320, 57), (21, 121, 302, 176), (302, 121, 294), (257, 80, 78), (325, 48, 53, 319), (2, 40, 329, 43), (217, 209, 172, 168), (20, 257, 119), (120, 256, 98), (46, 93, 279, 326), (266, 92, 6, 101), (86, 51, 253, 260), (100, 4, 87, 323), (107, 106, 110), (310, 74, 14, 95), (307, 120, 308), (41, 45, 312, 250), (233, 205, 174, 160), (346, 337, 196, 240), (345, 336, 208, 236), (17, 78, 271, 105), (241, 213, 170, 156), (118, 91, 259), (287, 70, 14, 74), (125, 126, 195, 196), (127, 128, 193, 194), (35, 149, 299, 170), (278, 69, 13, 76), (105, 108, 273), (294, 293, 108), (0, 39, 264, 50), (133, 134, 199, 200), (347, 338, 216, 244), (101, 55, 322, 266), (5, 46, 326, 48), (97, 80, 261), (114, 62, 338, 347), (102, 66, 336, 345), (103, 67, 337, 346), (69, 96, 334, 343), (70, 89, 333, 342), (61, 353, 346, 240), (65, 95, 335, 344), (64, 88, 341, 340), (63, 115, 339, 348), (12, 63, 348, 352), (10, 114, 347, 351), (9, 102, 345, 349), (15, 65, 344, 354), (13, 69, 343, 355), (14, 70, 342, 350), (11, 64, 340, 356), (216, 338, 356, 84), (13, 355, 341, 88), (208, 336, 354, 82), (16, 353, 333, 89), (200, 334, 352, 133), (196, 337, 351, 125), (192, 335, 350, 137), (188, 339, 349, 145), (357, 373, 378), (358, 374, 380), (359, 375, 381), (360, 376, 382), (361, 377, 379), (379, 382, 362), (379, 377, 382), (377, 360, 382), (382, 381, 362), (382, 376, 381), (376, 359, 381), (381, 380, 362), (381, 375, 380), (375, 358, 380), (380, 378, 362), (380, 374, 378), (374, 357, 378), (378, 379, 362), (378, 373, 379), (373, 361, 379), (364, 377, 361), (364, 371, 377), (371, 360, 377), (372, 376, 360), (372, 369, 376), (369, 359, 376), (370, 375, 359), (370, 367, 375), (367, 358, 375), (368, 374, 358), (368, 365, 374), (365, 357, 374), (366, 373, 357), (366, 363, 373), (363, 361, 373), (371, 372, 360), (369, 370, 359), (367, 368, 358), (365, 366, 357), (363, 364, 361), (383, 399, 404), (384, 400, 406), (385, 401, 407), (386, 402, 408), (387, 403, 405), (405, 408, 388), (405, 403, 408), (403, 386, 408), (408, 407, 388), (408, 402, 407), (402, 385, 407), (407, 406, 388), (407, 401, 406), (401, 384, 406), (406, 404, 388), (406, 400, 404), (400, 383, 404), (404, 405, 388), (404, 399, 405), (399, 387, 405), (390, 403, 387), (390, 397, 403), (397, 386, 403), (398, 402, 386), (398, 395, 402), (395, 385, 402), (396, 401, 385), (396, 393, 401), (393, 384, 401), (394, 400, 384), (394, 391, 400), (391, 383, 400), (392, 399, 383), (392, 389, 399), (389, 387, 399), (397, 398, 386), (395, 396, 385), (393, 394, 384), (391, 392, 383), (389, 390, 387), (409, 425, 430), (410, 426, 432), (411, 427, 433), (412, 428, 434), (413, 429, 431), (431, 434, 414), (431, 429, 434), (429, 412, 434), (434, 433, 414), (434, 428, 433), (428, 411, 433), (433, 432, 414), (433, 427, 432), (427, 410, 432), (432, 430, 414), (432, 426, 430), (426, 409, 430), (430, 431, 414), (430, 425, 431), (425, 413, 431), (416, 429, 413), (416, 423, 429), (423, 412, 429), (424, 428, 412), (424, 421, 428), (421, 411, 428), (422, 427, 411), (422, 419, 427), (419, 410, 427), (420, 426, 410), (420, 417, 426), (417, 409, 426), (418, 425, 409), (418, 415, 425), (415, 413, 425), (423, 424, 412), (421, 422, 411), (419, 420, 410), (417, 418, 409), (415, 416, 413), (435, 451, 456), (436, 452, 458), (437, 453, 459), (438, 454, 460), (439, 455, 457), (457, 460, 440), (457, 455, 460), (455, 438, 460), (460, 459, 440), (460, 454, 459), (454, 437, 459), (459, 458, 440), (459, 453, 458), (453, 436, 458), (458, 456, 440), (458, 452, 456), (452, 435, 456), (456, 457, 440), (456, 451, 457), (451, 439, 457), (442, 455, 439), (442, 449, 455), (449, 438, 455), (450, 454, 438), (450, 447, 454), (447, 437, 454), (448, 453, 437), (448, 445, 453), (445, 436, 453), (446, 452, 436), (446, 443, 452), (443, 435, 452), (444, 451, 435), (444, 441, 451), (441, 439, 451), (449, 450, 438), (447, 448, 437), (445, 446, 436), (443, 444, 435), (441, 442, 439), (461, 477, 482), (462, 478, 484), (463, 479, 485), (464, 480, 486), (465, 481, 483), (483, 486, 466), (483, 481, 486), (481, 464, 486), (486, 485, 466), (486, 480, 485), (480, 463, 485), (485, 484, 466), (485, 479, 484), (479, 462, 484), (484, 482, 466), (484, 478, 482), (478, 461, 482), (482, 483, 466), (482, 477, 483), (477, 465, 483), (468, 481, 465), (468, 475, 481), (475, 464, 481), (476, 480, 464), (476, 473, 480), (473, 463, 480), (474, 479, 463), (474, 471, 479), (471, 462, 479), (472, 478, 462), (472, 469, 478), (469, 461, 478), (470, 477, 461), (470, 467, 477), (467, 465, 477), (475, 476, 464), (473, 474, 463), (471, 472, 462), (469, 470, 461), (467, 468, 465), (487, 503, 508), (488, 504, 510), (489, 505, 511), (490, 506, 512), (491, 507, 509), (509, 512, 492), (509, 507, 512), (507, 490, 512), (512, 511, 492), (512, 506, 511), (506, 489, 511), (511, 510, 492), (511, 505, 510), (505, 488, 510), (510, 508, 492), (510, 504, 508), (504, 487, 508), (508, 509, 492), (508, 503, 509), (503, 491, 509), (494, 507, 491), (494, 501, 507), (501, 490, 507), (502, 506, 490), (502, 499, 506), (499, 489, 506), (500, 505, 489), (500, 497, 505), (497, 488, 505), (498, 504, 488), (498, 495, 504), (495, 487, 504), (496, 503, 487), (496, 493, 503), (493, 491, 503), (501, 502, 490), (499, 500, 489), (497, 498, 488), (495, 496, 487), (493, 494, 491), (513, 529, 534), (514, 530, 536), (515, 531, 537), (516, 532, 538), (517, 533, 535), (535, 538, 518), (535, 533, 538), (533, 516, 538), (538, 537, 518), (538, 532, 537), (532, 515, 537), (537, 536, 518), (537, 531, 536), (531, 514, 536), (536, 534, 518), (536, 530, 534), (530, 513, 534), (534, 535, 518), (534, 529, 535), (529, 517, 535), (520, 533, 517), (520, 527, 533), (527, 516, 533), (528, 532, 516), (528, 525, 532), (525, 515, 532), (526, 531, 515), (526, 523, 531), (523, 514, 531), (524, 530, 514), (524, 521, 530), (521, 513, 530), (522, 529, 513), (522, 519, 529), (519, 517, 529), (527, 528, 516), (525, 526, 515), (523, 524, 514), (521, 522, 513), (519, 520, 517), (539, 555, 560), (540, 556, 562), (541, 557, 563), (542, 558, 564), (543, 559, 561), (561, 564, 544), (561, 559, 564), (559, 542, 564), (564, 563, 544), (564, 558, 563), (558, 541, 563), (563, 562, 544), (563, 557, 562), (557, 540, 562), (562, 560, 544), (562, 556, 560), (556, 539, 560), (560, 561, 544), (560, 555, 561), (555, 543, 561), (546, 559, 543), (546, 553, 559), (553, 542, 559), (554, 558, 542), (554, 551, 558), (551, 541, 558), (552, 557, 541), (552, 549, 557), (549, 540, 557), (550, 556, 540), (550, 547, 556), (547, 539, 556), (548, 555, 539), (548, 545, 555), (545, 543, 555), (553, 554, 542), (551, 552, 541), (549, 550, 540), (547, 548, 539), (545, 546, 543), (565, 581, 586), (566, 582, 588), (567, 583, 589), (568, 584, 590), (569, 585, 587), (587, 590, 570), (587, 585, 590), (585, 568, 590), (590, 589, 570), (590, 584, 589), (584, 567, 589), (589, 588, 570), (589, 583, 588), (583, 566, 588), (588, 586, 570), (588, 582, 586), (582, 565, 586), (586, 587, 570), (586, 581, 587), (581, 569, 587), (572, 585, 569), (572, 579, 585), (579, 568, 585), (580, 584, 568), (580, 577, 584), (577, 567, 584), (578, 583, 567), (578, 575, 583), (575, 566, 583), (576, 582, 566), (576, 573, 582), (573, 565, 582), (574, 581, 565), (574, 571, 581), (571, 569, 581), (579, 580, 568), (577, 578, 567), (575, 576, 566), (573, 574, 565), (571, 572, 569), (591, 607, 612), (592, 608, 614), (593, 609, 615), (594, 610, 616), (595, 611, 613), (613, 616, 596), (613, 611, 616), (611, 594, 616), (616, 615, 596), (616, 610, 615), (610, 593, 615), (615, 614, 596), (615, 609, 614), (609, 592, 614), (614, 612, 596), (614, 608, 612), (608, 591, 612), (612, 613, 596), (612, 607, 613), (607, 595, 613), (598, 611, 595), (598, 605, 611), (605, 594, 611), (606, 610, 594), (606, 603, 610), (603, 593, 610), (604, 609, 593), (604, 601, 609), (601, 592, 609), (602, 608, 592), (602, 599, 608), (599, 591, 608), (600, 607, 591), (600, 597, 607), (597, 595, 607), (605, 606, 594), (603, 604, 593), (601, 602, 592), (599, 600, 591), (597, 598, 595), (617, 633, 638), (618, 634, 640), (619, 635, 641), (620, 636, 642), (621, 637, 639), (639, 642, 622), (639, 637, 642), (637, 620, 642), (642, 641, 622), (642, 636, 641), (636, 619, 641), (641, 640, 622), (641, 635, 640), (635, 618, 640), (640, 638, 622), (640, 634, 638), (634, 617, 638), (638, 639, 622), (638, 633, 639), (633, 621, 639), (624, 637, 621), (624, 631, 637), (631, 620, 637), (632, 636, 620), (632, 629, 636), (629, 619, 636), (630, 635, 619), (630, 627, 635), (627, 618, 635), (628, 634, 618), (628, 625, 634), (625, 617, 634), (626, 633, 617), (626, 623, 633), (623, 621, 633), (631, 632, 620), (629, 630, 619), (627, 628, 618), (625, 626, 617), (623, 624, 621), (643, 659, 664), (644, 660, 666), (645, 661, 667), (646, 662, 668), (647, 663, 665), (665, 668, 648), (665, 663, 668), (663, 646, 668), (668, 667, 648), (668, 662, 667), (662, 645, 667), (667, 666, 648), (667, 661, 666), (661, 644, 666), (666, 664, 648), (666, 660, 664), (660, 643, 664), (664, 665, 648), (664, 659, 665), (659, 647, 665), (650, 663, 647), (650, 657, 663), (657, 646, 663), (658, 662, 646), (658, 655, 662), (655, 645, 662), (656, 661, 645), (656, 653, 661), (653, 644, 661), (654, 660, 644), (654, 651, 660), (651, 643, 660), (652, 659, 643), (652, 649, 659), (649, 647, 659), (657, 658, 646), (655, 656, 645), (653, 654, 644), (651, 652, 643), (649, 650, 647), (669, 685, 690), (670, 686, 692), (671, 687, 693), (672, 688, 694), (673, 689, 691), (691, 694, 674), (691, 689, 694), (689, 672, 694), (694, 693, 674), (694, 688, 693), (688, 671, 693), (693, 692, 674), (693, 687, 692), (687, 670, 692), (692, 690, 674), (692, 686, 690), (686, 669, 690), (690, 691, 674), (690, 685, 691), (685, 673, 691), (676, 689, 673), (676, 683, 689), (683, 672, 689), (684, 688, 672), (684, 681, 688), (681, 671, 688), (682, 687, 671), (682, 679, 687), (679, 670, 687), (680, 686, 670), (680, 677, 686), (677, 669, 686), (678, 685, 669), (678, 675, 685), (675, 673, 685), (683, 684, 672), (681, 682, 671), (679, 680, 670), (677, 678, 669), (675, 676, 673), (695, 711, 716), (696, 712, 718), (697, 713, 719), (698, 714, 720), (699, 715, 717), (717, 720, 700), (717, 715, 720), (715, 698, 720), (720, 719, 700), (720, 714, 719), (714, 697, 719), (719, 718, 700), (719, 713, 718), (713, 696, 718), (718, 716, 700), (718, 712, 716), (712, 695, 716), (716, 717, 700), (716, 711, 717), (711, 699, 717), (702, 715, 699), (702, 709, 715), (709, 698, 715), (710, 714, 698), (710, 707, 714), (707, 697, 714), (708, 713, 697), (708, 705, 713), (705, 696, 713), (706, 712, 696), (706, 703, 712), (703, 695, 712), (704, 711, 695), (704, 701, 711), (701, 699, 711), (709, 710, 698), (707, 708, 697), (705, 706, 696), (703, 704, 695), (701, 702, 699), (721, 737, 742), (722, 738, 744), (723, 739, 745), (724, 740, 746), (725, 741, 743), (743, 746, 726), (743, 741, 746), (741, 724, 746), (746, 745, 726), (746, 740, 745), (740, 723, 745), (745, 744, 726), (745, 739, 744), (739, 722, 744), (744, 742, 726), (744, 738, 742), (738, 721, 742), (742, 743, 726), (742, 737, 743), (737, 725, 743), (728, 741, 725), (728, 735, 741), (735, 724, 741), (736, 740, 724), (736, 733, 740), (733, 723, 740), (734, 739, 723), (734, 731, 739), (731, 722, 739), (732, 738, 722), (732, 729, 738), (729, 721, 738), (730, 737, 721), (730, 727, 737), (727, 725, 737), (735, 736, 724), (733, 734, 723), (731, 732, 722), (729, 730, 721), (727, 728, 725), (747, 763, 768), (748, 764, 770), (749, 765, 771), (750, 766, 772), (751, 767, 769), (769, 772, 752), (769, 767, 772), (767, 750, 772), (772, 771, 752), (772, 766, 771), (766, 749, 771), (771, 770, 752), (771, 765, 770), (765, 748, 770), (770, 768, 752), (770, 764, 768), (764, 747, 768), (768, 769, 752), (768, 763, 769), (763, 751, 769), (754, 767, 751), (754, 761, 767), (761, 750, 767), (762, 766, 750), (762, 759, 766), (759, 749, 766), (760, 765, 749), (760, 757, 765), (757, 748, 765), (758, 764, 748), (758, 755, 764), (755, 747, 764), (756, 763, 747), (756, 753, 763), (753, 751, 763), (761, 762, 750), (759, 760, 749), (757, 758, 748), (755, 756, 747), (753, 754, 751), (773, 789, 794), (774, 790, 796), (775, 791, 797), (776, 792, 798), (777, 793, 795), (795, 798, 778), (795, 793, 798), (793, 776, 798), (798, 797, 778), (798, 792, 797), (792, 775, 797), (797, 796, 778), (797, 791, 796), (791, 774, 796), (796, 794, 778), (796, 790, 794), (790, 773, 794), (794, 795, 778), (794, 789, 795), (789, 777, 795), (780, 793, 777), (780, 787, 793), (787, 776, 793), (788, 792, 776), (788, 785, 792), (785, 775, 792), (786, 791, 775), (786, 783, 791), (783, 774, 791), (784, 790, 774), (784, 781, 790), (781, 773, 790), (782, 789, 773), (782, 779, 789), (779, 777, 789), (787, 788, 776), (785, 786, 775), (783, 784, 774), (781, 782, 773), (779, 780, 777), (799, 815, 820), (800, 816, 822), (801, 817, 823), (802, 818, 824), (803, 819, 821), (821, 824, 804), (821, 819, 824), (819, 802, 824), (824, 823, 804), (824, 818, 823), (818, 801, 823), (823, 822, 804), (823, 817, 822), (817, 800, 822), (822, 820, 804), (822, 816, 820), (816, 799, 820), (820, 821, 804), (820, 815, 821), (815, 803, 821), (806, 819, 803), (806, 813, 819), (813, 802, 819), (814, 818, 802), (814, 811, 818), (811, 801, 818), (812, 817, 801), (812, 809, 817), (809, 800, 817), (810, 816, 800), (810, 807, 816), (807, 799, 816), (808, 815, 799), (808, 805, 815), (805, 803, 815), (813, 814, 802), (811, 812, 801), (809, 810, 800), (807, 808, 799), (805, 806, 803), (825, 841, 846), (826, 842, 848), (827, 843, 849), (828, 844, 850), (829, 845, 847), (847, 850, 830), (847, 845, 850), (845, 828, 850), (850, 849, 830), (850, 844, 849), (844, 827, 849), (849, 848, 830), (849, 843, 848), (843, 826, 848), (848, 846, 830), (848, 842, 846), (842, 825, 846), (846, 847, 830), (846, 841, 847), (841, 829, 847), (832, 845, 829), (832, 839, 845), (839, 828, 845), (840, 844, 828), (840, 837, 844), (837, 827, 844), (838, 843, 827), (838, 835, 843), (835, 826, 843), (836, 842, 826), (836, 833, 842), (833, 825, 842), (834, 841, 825), (834, 831, 841), (831, 829, 841), (839, 840, 828), (837, 838, 827), (835, 836, 826), (833, 834, 825), (831, 832, 829)])
me_cube.polygons.foreach_set('use_smooth', [1, 1, 1, 1, 1, 1, 1, 1, 1, 1, 1, 1, 1, 1, 1, 1, 1, 1, 1, 1, 1, 1, 1, 1, 1, 1, 1, 1, 1, 1, 1, 1, 1, 1, 1, 1, 1, 1, 1, 1, 1, 1, 1, 1, 1, 1, 1, 1, 1, 1, 1, 1, 1, 1, 1, 1, 1, 1, 1, 1, 1, 1, 1, 1, 1, 1, 1, 1, 1, 1, 1, 1, 1, 1, 1, 1, 1, 1, 1, 1, 1, 1, 1, 1, 1, 1, 1, 1, 1, 1, 1, 1, 1, 1, 1, 1, 1, 1, 1, 1, 1, 1, 1, 1, 1, 1, 1, 1, 1, 1, 1, 1, 1, 1, 1, 1, 1, 1, 1, 1, 1, 1, 1, 1, 1, 1, 1, 1, 1, 1, 1, 1, 1, 1, 1, 1, 1, 1, 1, 1, 1, 1, 1, 1, 1, 1, 1, 1, 1, 1, 1, 1, 1, 1, 1, 1, 1, 1, 1, 1, 1, 1, 1, 1, 1, 1, 1, 1, 1, 1, 1, 1, 1, 1, 1, 1, 1, 1, 1, 1, 1, 1, 1, 1, 1, 1, 1, 1, 1, 1, 1, 1, 1, 1, 1, 1, 1, 1, 1, 1, 1, 1, 1, 1, 1, 1, 1, 1, 1, 1, 1, 1, 1, 1, 1, 1, 1, 1, 1, 1, 1, 1, 1, 1, 1, 1, 1, 1, 1, 1, 1, 1, 1, 1, 1, 1, 1, 1, 1, 1, 1, 1, 1, 1, 1, 1, 1, 1, 1, 1, 1, 1, 1, 1, 1, 1, 1, 1, 1, 1, 1, 1, 1, 1, 1, 1, 1, 1, 1, 1, 1, 1, 1, 1, 1, 1, 1, 1, 1, 1, 1, 1, 1, 1, 1, 1, 1, 1, 1, 1, 1, 1, 1, 1, 1, 1, 1, 1, 1, 1, 1, 1, 1, 1, 1, 1, 1, 1, 1, 1, 1, 1, 1, 1, 1, 1, 1, 1, 1, 1, 1, 1, 1, 1, 1, 1, 1, 1, 1, 1, 1, 1, 1, 1, 1, 1, 1, 1, 1, 1, 1, 1, 1, 1, 1, 1, 1, 1, 1, 1, 1, 1, 1, 1, 1, 1, 1, 1, 1, 1, 1, 1, 1, 1, 1, 1, 1, 1, 1, 1, 1, 1, 0, 0, 0, 0, 0, 0, 0, 0, 0, 0, 0, 0, 0, 0, 0, 0, 0, 0, 0, 0, 0, 0, 0, 0, 0, 0, 0, 0, 0, 0, 0, 0, 0, 0, 0, 0, 0, 0, 0, 0, 0, 0, 0, 0, 0, 0, 0, 0, 0, 0, 0, 0, 0, 0, 0, 0, 0, 0, 0, 0, 0, 0, 0, 0, 0, 0, 0, 0, 0, 0, 0, 0, 0, 0, 0, 0, 0, 0, 0, 0, 0, 0, 0, 0, 0, 0, 0, 0, 0, 0, 0, 0, 0, 0, 0, 0, 0, 0, 0, 0, 0, 0, 0, 0, 0, 0, 0, 0, 0, 0, 0, 0, 0, 0, 0, 0, 0, 0, 0, 0, 0, 0, 0, 0, 0, 0, 0, 0, 0, 0, 0, 0, 0, 0, 0, 0, 0, 0, 0, 0, 0, 0, 0, 0, 0, 0, 0, 0, 0, 0, 0, 0, 0, 0, 0, 0, 0, 0, 0, 0, 0, 0, 0, 0, 0, 0, 0, 0, 0, 0, 0, 0, 0, 0, 0, 0, 0, 0, 0, 0, 0, 0, 0, 0, 0, 0, 0, 0, 0, 0, 0, 0, 0, 0, 0, 0, 0, 0, 0, 0, 0, 0, 0, 0, 0, 0, 0, 0, 0, 0, 0, 0, 0, 0, 0, 0, 0, 0, 0, 0, 0, 0, 0, 0, 0, 0, 0, 0, 0, 0, 0, 0, 0, 0, 0, 0, 0, 0, 0, 0, 0, 0, 0, 0, 0, 0, 0, 0, 0, 0, 0, 0, 0, 0, 0, 0, 0, 0, 0, 0, 0, 0, 0, 0, 0, 0, 0, 0, 0, 0, 0, 0, 0, 0, 0, 0, 0, 0, 0, 0, 0, 0, 0, 0, 0, 0, 0, 0, 0, 0, 0, 0, 0, 0, 0, 0, 0, 0, 0, 0, 0, 0, 0, 0, 0, 0, 0, 0, 0, 0, 0, 0, 0, 0, 0, 0, 0, 0, 0, 0, 0, 0, 0, 0, 0, 0, 0, 0, 0, 0, 0, 0, 0, 0, 0, 0, 0, 0, 0, 0, 0, 0, 0, 0, 0, 0, 0, 0, 0, 0, 0, 0, 0, 0, 0, 0, 0, 0, 0, 0, 0, 0, 0, 0, 0, 0, 0, 0, 0, 0, 0, 0, 0, 0, 0, 0, 0, 0, 0, 0, 0, 0, 0, 0, 0, 0, 0, 0, 0, 0, 0, 0, 0, 0, 0, 0, 0, 0, 0, 0, 0, 0, 0, 0, 0, 0, 0, 0, 0, 0, 0, 0, 0, 0, 0, 0, 0, 0, 0, 0, 0, 0, 0, 0, 0, 0, 0, 0, 0, 0, 0, 0, 0, 0, 0, 0, 0, 0, 0, 0, 0, 0, 0, 0, 0, 0, 0, 0, 0, 0, 0, 0, 0, 0, 0, 0, 0, 0, 0, 0, 0, 0, 0, 0, 0, 0, 0, 0, 0, 0, 0, 0, 0, 0, 0, 0, 0, 0, 0, 0, 0, 0, 0, 0, 0, 0, 0, 0, 0, 0, 0, 0, 0, 0, 0, 0, 0, 0, 0, 0, 0, 0, 0, 0, 0, 0, 0, 0, 0, 0, 0, 0, 0, 0, 0, 0, 0, 0, 0, 0, 0, 0, 0, 0, 0, 0, 0, 0, 0, 0, 0, 0, 0, 0, 0, 0, 0, 0, 0, 0, 0, 0, 0, 0, 0, 0, 0, 0, 0, 0, 0, 0, 0, 0, 0, 0, 0, 0, 0, 0, 0, 0, 0, 0, 0, 0, 0, 0, 0, 0, 0, 0, 0, 0, 0, 0, 0, 0, 0, 0, 0, 0, 0, 0, 0, 0, 0, 0, 0, 0, 0, 0, 0, 0, 0, 0, 0, 0, 0, 0, 0, 0, 0, 0, 0, 0, 0, 0, 0, 0, 0, 0, 0, 0, 0, 0, 0, 0, 0, 0, 0, 0, 0, 0, 0, 0, 0, 0, 0, 0, 0, 0, 0, 0, 0, 0, 0, 0, 0, 0, 0, 0, 0, 0, 0, 0, 0, 0, 0, 0, 0, 0, 0, 0, 0, 0, 0, 0, 0, 0, 0, 0, 0, 0, 0, 0, 0, 0, 0, 0, 0, 0, 0, 0, 0, 0, 0, 0, 0, 0, 0, 0, 0, 0, 0, 0, 0, 0, 0, 0, 0, 0, 0, 0, 0, 0, 0, 0, 0, 0, 0, 0, 0, 0, 0, 0, 0, 0, 0, 0, 0, 0, 0, 0, 0, 0, 0, 0, 0, 0, 0, 0, 0, 0, 0, 0, 0, 0, 0, 0, 0, 0, 0, 0, 0, 0, 0, 0, 0, 0, 0, 0, 0, 0, 0, 0, 0, 0, 0, 0, 0, 0, 0, 0, 0, 0, 0, 0, 0, 0])
me_cube.materials.append(mat_material)
me_cube.use_remesh_preserve_volume = False
me_cube.use_remesh_preserve_attributes = False
me_cube.use_mirror_vertex_groups = False
me_cube.update()

# ---- objects
ob_cube = bpy.data.objects.new('Cube', me_cube)

# ---- transforms, parenting, visibility, modifiers, constraints
ob_cube.location = (0.0, 0.0, 0.0)
ob_cube.lock_rotations_4d = False
ob_cube.empty_display_type = 'ARROWS'
ob_cube.lineart.crease_threshold = 0.0

# ---- collection membership
col_collection_1.objects.link(ob_cube)

# ---- scene / render settings (as saved in the file)
scene.frame_start = 1; scene.frame_end = 250; scene.frame_set(1)
scene.render.engine = 'BLENDER_EEVEE_NEXT'
scene.render.resolution_percentage = 50
scene.render.dither_intensity = 0.0
scene.cycles.use_denoising = False
scene.cycles.samples = 10
scene.cycles.sampling_pattern = 'TABULATED_SOBOL'
scene.cycles.light_sampling_threshold = 0.0
scene.cycles.use_adaptive_sampling = False
scene.cycles.use_light_tree = False
scene.cycles.blur_glossy = 0.0
scene.cycles.pixel_filter_type = 'GAUSSIAN'
scene.cycles.sample_clamp_indirect = 0.0
scene.view_settings.view_transform = 'Standard'
bpy.context.view_layer.update()

# ---- added for rendering (the .blend has no active camera and no usable light): camera, sun
cam_auto = bpy.data.cameras.new('AutoCamera')
cam_auto.lens = 50.0
cam_auto.sensor_width = 36.0
cam_auto.clip_end = 1000.0
ob_auto_camera = bpy.data.objects.new('AutoCamera', cam_auto)
scene.collection.objects.link(ob_auto_camera)
ob_auto_camera.location = (5.90572, -5.96499, 3.99796)
ob_auto_camera.rotation_euler = (1.09748, -7.21219e-08, 0.694738)
scene.camera = ob_auto_camera
light_auto_sun = bpy.data.lights.new('AutoSun', 'SUN')
light_auto_sun.energy = 3.0
light_auto_sun.angle = 0.0523599
ob_auto_sun = bpy.data.objects.new('AutoSun', light_auto_sun)
scene.collection.objects.link(ob_auto_sun)
ob_auto_sun.rotation_euler = (0.872665, 0.174533, 0.523599)
bpy.context.view_layer.update()
